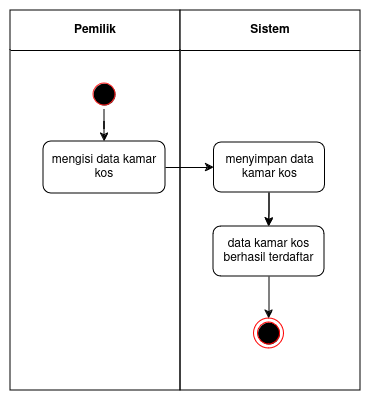

The diagram above was exported from draw.io. Its source (the exported page's mxGraphModel, read from the mxfile embedded in the PNG):
<mxGraphModel dx="1039" dy="558" grid="1" gridSize="10" guides="1" tooltips="1" connect="1" arrows="1" fold="1" page="1" pageScale="1" pageWidth="850" pageHeight="1100" math="0" shadow="0">
  <root>
    <mxCell id="UIxfcj_YUKfy44hFu8-a-0" />
    <mxCell id="UIxfcj_YUKfy44hFu8-a-1" parent="UIxfcj_YUKfy44hFu8-a-0" />
    <mxCell id="UIxfcj_YUKfy44hFu8-a-2" value="&lt;div&gt;&lt;font style=&quot;font-size: 12px;&quot;&gt;&lt;b&gt;&lt;font style=&quot;font-size: 12px;&quot;&gt;Pemilik&lt;br&gt;&lt;/font&gt;&lt;/b&gt;&lt;/font&gt;&lt;/div&gt;" style="swimlane;whiteSpace=wrap;html=1;startSize=40;" vertex="1" parent="UIxfcj_YUKfy44hFu8-a-1">
      <mxGeometry x="160" y="160" width="170" height="380" as="geometry" />
    </mxCell>
    <mxCell id="UIxfcj_YUKfy44hFu8-a-3" value="" style="ellipse;html=1;shape=startState;fillColor=#000000;strokeColor=#FF2121;" vertex="1" parent="UIxfcj_YUKfy44hFu8-a-2">
      <mxGeometry x="79" y="69" width="30" height="30" as="geometry" />
    </mxCell>
    <mxCell id="UIxfcj_YUKfy44hFu8-a-4" value="mengisi data kamar kos" style="whiteSpace=wrap;html=1;rounded=1;" vertex="1" parent="UIxfcj_YUKfy44hFu8-a-2">
      <mxGeometry x="33" y="131" width="122" height="52" as="geometry" />
    </mxCell>
    <mxCell id="UIxfcj_YUKfy44hFu8-a-5" value="" style="edgeStyle=orthogonalEdgeStyle;rounded=0;orthogonalLoop=1;jettySize=auto;html=1;" edge="1" parent="UIxfcj_YUKfy44hFu8-a-2" source="UIxfcj_YUKfy44hFu8-a-3" target="UIxfcj_YUKfy44hFu8-a-4">
      <mxGeometry relative="1" as="geometry" />
    </mxCell>
    <mxCell id="UIxfcj_YUKfy44hFu8-a-6" value="Sistem" style="swimlane;whiteSpace=wrap;html=1;startSize=40;" vertex="1" parent="UIxfcj_YUKfy44hFu8-a-1">
      <mxGeometry x="330" y="160" width="180" height="380" as="geometry" />
    </mxCell>
    <mxCell id="UIxfcj_YUKfy44hFu8-a-7" value="" style="ellipse;html=1;shape=endState;fillColor=#000000;strokeColor=#ff0000;" vertex="1" parent="UIxfcj_YUKfy44hFu8-a-6">
      <mxGeometry x="73.5" y="308" width="30" height="30" as="geometry" />
    </mxCell>
    <mxCell id="UIxfcj_YUKfy44hFu8-a-8" value="" style="edgeStyle=orthogonalEdgeStyle;rounded=0;orthogonalLoop=1;jettySize=auto;html=1;" edge="1" parent="UIxfcj_YUKfy44hFu8-a-6">
      <mxGeometry relative="1" as="geometry">
        <mxPoint x="82.5" y="270" as="sourcePoint" />
      </mxGeometry>
    </mxCell>
    <mxCell id="UIxfcj_YUKfy44hFu8-a-9" value="" style="edgeStyle=orthogonalEdgeStyle;rounded=0;orthogonalLoop=1;jettySize=auto;html=1;" edge="1" parent="UIxfcj_YUKfy44hFu8-a-6" source="UIxfcj_YUKfy44hFu8-a-10" target="UIxfcj_YUKfy44hFu8-a-7">
      <mxGeometry relative="1" as="geometry" />
    </mxCell>
    <mxCell id="UIxfcj_YUKfy44hFu8-a-10" value="data kamar kos berhasil terdaftar" style="whiteSpace=wrap;html=1;rounded=1;" vertex="1" parent="UIxfcj_YUKfy44hFu8-a-6">
      <mxGeometry x="33" y="216" width="111" height="50" as="geometry" />
    </mxCell>
    <mxCell id="UIxfcj_YUKfy44hFu8-a-11" value="" style="edgeStyle=orthogonalEdgeStyle;rounded=0;orthogonalLoop=1;jettySize=auto;html=1;" edge="1" parent="UIxfcj_YUKfy44hFu8-a-6" source="UIxfcj_YUKfy44hFu8-a-12" target="UIxfcj_YUKfy44hFu8-a-10">
      <mxGeometry relative="1" as="geometry" />
    </mxCell>
    <mxCell id="j2Cp-0vMe1KaXctutsZ0-0" value="" style="edgeStyle=orthogonalEdgeStyle;rounded=0;orthogonalLoop=1;jettySize=auto;html=1;" edge="1" parent="UIxfcj_YUKfy44hFu8-a-6" source="UIxfcj_YUKfy44hFu8-a-12" target="UIxfcj_YUKfy44hFu8-a-10">
      <mxGeometry relative="1" as="geometry" />
    </mxCell>
    <mxCell id="UIxfcj_YUKfy44hFu8-a-12" value="menyimpan data kamar kos" style="whiteSpace=wrap;html=1;rounded=1;" vertex="1" parent="UIxfcj_YUKfy44hFu8-a-6">
      <mxGeometry x="33.5" y="132" width="111" height="50" as="geometry" />
    </mxCell>
    <mxCell id="UIxfcj_YUKfy44hFu8-a-13" value="" style="edgeStyle=orthogonalEdgeStyle;rounded=0;orthogonalLoop=1;jettySize=auto;html=1;" edge="1" parent="UIxfcj_YUKfy44hFu8-a-1" source="UIxfcj_YUKfy44hFu8-a-4" target="UIxfcj_YUKfy44hFu8-a-12">
      <mxGeometry relative="1" as="geometry" />
    </mxCell>
  </root>
</mxGraphModel>